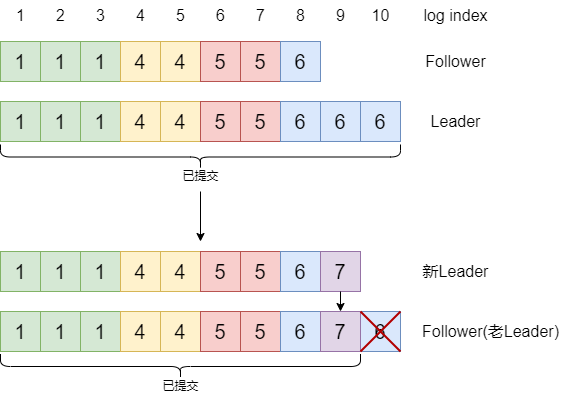

The diagram above was exported from draw.io. Its source (the exported page's mxGraphModel, read from the mxfile embedded in the PNG):
<mxGraphModel dx="785" dy="478" grid="1" gridSize="10" guides="1" tooltips="1" connect="1" arrows="1" fold="1" page="1" pageScale="1" pageWidth="827" pageHeight="1169" math="0" shadow="0">
  <root>
    <mxCell id="0" />
    <mxCell id="1" parent="0" />
    <mxCell id="Ya-jMYVecF2hqFPRRFZ7-1" value="&lt;font style=&quot;font-size: 20px;&quot;&gt;1&lt;/font&gt;" style="rounded=0;whiteSpace=wrap;html=1;fillColor=#d5e8d4;strokeColor=#82b366;fontSize=20;" vertex="1" parent="1">
      <mxGeometry x="40" y="120" width="40" height="40" as="geometry" />
    </mxCell>
    <mxCell id="Ya-jMYVecF2hqFPRRFZ7-2" value="1" style="rounded=0;whiteSpace=wrap;html=1;fillColor=#d5e8d4;strokeColor=#82b366;fontSize=20;" vertex="1" parent="1">
      <mxGeometry x="80" y="120" width="40" height="40" as="geometry" />
    </mxCell>
    <mxCell id="Ya-jMYVecF2hqFPRRFZ7-3" value="1" style="rounded=0;whiteSpace=wrap;html=1;fillColor=#d5e8d4;strokeColor=#82b366;fontSize=20;" vertex="1" parent="1">
      <mxGeometry x="120" y="120" width="40" height="40" as="geometry" />
    </mxCell>
    <mxCell id="Ya-jMYVecF2hqFPRRFZ7-4" value="4" style="rounded=0;whiteSpace=wrap;html=1;fillColor=#fff2cc;strokeColor=#d6b656;fontSize=20;" vertex="1" parent="1">
      <mxGeometry x="160" y="120" width="40" height="40" as="geometry" />
    </mxCell>
    <mxCell id="Ya-jMYVecF2hqFPRRFZ7-5" value="4" style="rounded=0;whiteSpace=wrap;html=1;fillColor=#fff2cc;strokeColor=#d6b656;fontSize=20;" vertex="1" parent="1">
      <mxGeometry x="200" y="120" width="40" height="40" as="geometry" />
    </mxCell>
    <mxCell id="Ya-jMYVecF2hqFPRRFZ7-6" value="5" style="rounded=0;whiteSpace=wrap;html=1;fillColor=#f8cecc;strokeColor=#b85450;fontSize=20;" vertex="1" parent="1">
      <mxGeometry x="240" y="120" width="40" height="40" as="geometry" />
    </mxCell>
    <mxCell id="Ya-jMYVecF2hqFPRRFZ7-7" value="5" style="rounded=0;whiteSpace=wrap;html=1;fillColor=#f8cecc;strokeColor=#b85450;fontSize=20;" vertex="1" parent="1">
      <mxGeometry x="280" y="120" width="40" height="40" as="geometry" />
    </mxCell>
    <mxCell id="Ya-jMYVecF2hqFPRRFZ7-8" value="6" style="rounded=0;whiteSpace=wrap;html=1;fillColor=#dae8fc;strokeColor=#6c8ebf;fontSize=20;" vertex="1" parent="1">
      <mxGeometry x="320" y="120" width="40" height="40" as="geometry" />
    </mxCell>
    <mxCell id="Ya-jMYVecF2hqFPRRFZ7-11" value="1" style="rounded=0;whiteSpace=wrap;html=1;fillColor=#d5e8d4;strokeColor=#82b366;fontSize=20;" vertex="1" parent="1">
      <mxGeometry x="40" y="180" width="40" height="40" as="geometry" />
    </mxCell>
    <mxCell id="Ya-jMYVecF2hqFPRRFZ7-12" value="1" style="rounded=0;whiteSpace=wrap;html=1;fillColor=#d5e8d4;strokeColor=#82b366;fontSize=20;" vertex="1" parent="1">
      <mxGeometry x="80" y="180" width="40" height="40" as="geometry" />
    </mxCell>
    <mxCell id="Ya-jMYVecF2hqFPRRFZ7-13" value="1" style="rounded=0;whiteSpace=wrap;html=1;fillColor=#d5e8d4;strokeColor=#82b366;fontSize=20;" vertex="1" parent="1">
      <mxGeometry x="120" y="180" width="40" height="40" as="geometry" />
    </mxCell>
    <mxCell id="Ya-jMYVecF2hqFPRRFZ7-14" value="4" style="rounded=0;whiteSpace=wrap;html=1;fillColor=#fff2cc;strokeColor=#d6b656;fontSize=20;" vertex="1" parent="1">
      <mxGeometry x="160" y="180" width="40" height="40" as="geometry" />
    </mxCell>
    <mxCell id="Ya-jMYVecF2hqFPRRFZ7-15" value="1" style="text;html=1;align=center;verticalAlign=middle;resizable=0;points=[];autosize=1;strokeColor=none;fillColor=none;fontSize=16;" vertex="1" parent="1">
      <mxGeometry x="45" y="79" width="30" height="30" as="geometry" />
    </mxCell>
    <mxCell id="Ya-jMYVecF2hqFPRRFZ7-16" value="2" style="text;html=1;align=center;verticalAlign=middle;resizable=0;points=[];autosize=1;strokeColor=none;fillColor=none;fontSize=16;" vertex="1" parent="1">
      <mxGeometry x="85" y="79" width="30" height="30" as="geometry" />
    </mxCell>
    <mxCell id="Ya-jMYVecF2hqFPRRFZ7-17" value="3" style="text;html=1;align=center;verticalAlign=middle;resizable=0;points=[];autosize=1;strokeColor=none;fillColor=none;fontSize=16;" vertex="1" parent="1">
      <mxGeometry x="125" y="79" width="30" height="30" as="geometry" />
    </mxCell>
    <mxCell id="Ya-jMYVecF2hqFPRRFZ7-18" value="4" style="text;html=1;align=center;verticalAlign=middle;resizable=0;points=[];autosize=1;strokeColor=none;fillColor=none;fontSize=16;" vertex="1" parent="1">
      <mxGeometry x="165" y="79" width="30" height="30" as="geometry" />
    </mxCell>
    <mxCell id="Ya-jMYVecF2hqFPRRFZ7-19" value="5" style="text;html=1;align=center;verticalAlign=middle;resizable=0;points=[];autosize=1;strokeColor=none;fillColor=none;fontSize=16;" vertex="1" parent="1">
      <mxGeometry x="205" y="79" width="30" height="30" as="geometry" />
    </mxCell>
    <mxCell id="Ya-jMYVecF2hqFPRRFZ7-20" value="6" style="text;html=1;align=center;verticalAlign=middle;resizable=0;points=[];autosize=1;strokeColor=none;fillColor=none;fontSize=16;" vertex="1" parent="1">
      <mxGeometry x="245" y="79" width="30" height="30" as="geometry" />
    </mxCell>
    <mxCell id="Ya-jMYVecF2hqFPRRFZ7-21" value="7" style="text;html=1;align=center;verticalAlign=middle;resizable=0;points=[];autosize=1;strokeColor=none;fillColor=none;fontSize=16;" vertex="1" parent="1">
      <mxGeometry x="285" y="79" width="30" height="30" as="geometry" />
    </mxCell>
    <mxCell id="Ya-jMYVecF2hqFPRRFZ7-22" value="8" style="text;html=1;align=center;verticalAlign=middle;resizable=0;points=[];autosize=1;strokeColor=none;fillColor=none;fontSize=16;" vertex="1" parent="1">
      <mxGeometry x="325" y="79" width="30" height="30" as="geometry" />
    </mxCell>
    <mxCell id="Ya-jMYVecF2hqFPRRFZ7-23" value="9" style="text;html=1;align=center;verticalAlign=middle;resizable=0;points=[];autosize=1;strokeColor=none;fillColor=none;fontSize=16;" vertex="1" parent="1">
      <mxGeometry x="365" y="79" width="30" height="30" as="geometry" />
    </mxCell>
    <mxCell id="Ya-jMYVecF2hqFPRRFZ7-24" value="10" style="text;html=1;align=center;verticalAlign=middle;resizable=0;points=[];autosize=1;strokeColor=none;fillColor=none;fontSize=16;" vertex="1" parent="1">
      <mxGeometry x="400" y="79" width="40" height="30" as="geometry" />
    </mxCell>
    <mxCell id="Ya-jMYVecF2hqFPRRFZ7-25" value="log index" style="text;html=1;align=center;verticalAlign=middle;resizable=0;points=[];autosize=1;strokeColor=none;fillColor=none;fontSize=16;" vertex="1" parent="1">
      <mxGeometry x="450" y="79" width="90" height="30" as="geometry" />
    </mxCell>
    <mxCell id="Ya-jMYVecF2hqFPRRFZ7-26" value="Follower" style="text;html=1;align=center;verticalAlign=middle;resizable=0;points=[];autosize=1;strokeColor=none;fillColor=none;fontSize=16;" vertex="1" parent="1">
      <mxGeometry x="455" y="125" width="80" height="30" as="geometry" />
    </mxCell>
    <mxCell id="Ya-jMYVecF2hqFPRRFZ7-27" value="Leader" style="text;html=1;align=center;verticalAlign=middle;resizable=0;points=[];autosize=1;strokeColor=none;fillColor=none;fontSize=16;" vertex="1" parent="1">
      <mxGeometry x="460" y="185" width="70" height="30" as="geometry" />
    </mxCell>
    <mxCell id="Ya-jMYVecF2hqFPRRFZ7-28" value="4" style="rounded=0;whiteSpace=wrap;html=1;fillColor=#fff2cc;strokeColor=#d6b656;fontSize=20;" vertex="1" parent="1">
      <mxGeometry x="200" y="180" width="40" height="40" as="geometry" />
    </mxCell>
    <mxCell id="Ya-jMYVecF2hqFPRRFZ7-29" value="5" style="rounded=0;whiteSpace=wrap;html=1;fillColor=#f8cecc;strokeColor=#b85450;fontSize=20;" vertex="1" parent="1">
      <mxGeometry x="240" y="180" width="40" height="40" as="geometry" />
    </mxCell>
    <mxCell id="Ya-jMYVecF2hqFPRRFZ7-30" value="5" style="rounded=0;whiteSpace=wrap;html=1;fillColor=#f8cecc;strokeColor=#b85450;fontSize=20;" vertex="1" parent="1">
      <mxGeometry x="280" y="180" width="40" height="40" as="geometry" />
    </mxCell>
    <mxCell id="Ya-jMYVecF2hqFPRRFZ7-31" value="6" style="rounded=0;whiteSpace=wrap;html=1;fillColor=#dae8fc;strokeColor=#6c8ebf;fontSize=20;" vertex="1" parent="1">
      <mxGeometry x="320" y="180" width="40" height="40" as="geometry" />
    </mxCell>
    <mxCell id="Ya-jMYVecF2hqFPRRFZ7-32" value="6" style="rounded=0;whiteSpace=wrap;html=1;fillColor=#dae8fc;strokeColor=#6c8ebf;fontSize=20;" vertex="1" parent="1">
      <mxGeometry x="360" y="180" width="40" height="40" as="geometry" />
    </mxCell>
    <mxCell id="Ya-jMYVecF2hqFPRRFZ7-33" value="6" style="rounded=0;whiteSpace=wrap;html=1;fillColor=#dae8fc;strokeColor=#6c8ebf;fontSize=20;" vertex="1" parent="1">
      <mxGeometry x="400" y="180" width="40" height="40" as="geometry" />
    </mxCell>
    <mxCell id="Ya-jMYVecF2hqFPRRFZ7-35" value="" style="shape=curlyBracket;whiteSpace=wrap;html=1;rounded=1;rotation=-90;" vertex="1" parent="1">
      <mxGeometry x="227.5" y="35.5" width="25" height="400" as="geometry" />
    </mxCell>
    <mxCell id="Ya-jMYVecF2hqFPRRFZ7-36" value="已提交" style="text;html=1;align=center;verticalAlign=middle;resizable=0;points=[];autosize=1;strokeColor=none;fillColor=none;" vertex="1" parent="1">
      <mxGeometry x="210" y="240" width="60" height="30" as="geometry" />
    </mxCell>
    <mxCell id="Ya-jMYVecF2hqFPRRFZ7-37" value="&lt;font style=&quot;font-size: 20px;&quot;&gt;1&lt;/font&gt;" style="rounded=0;whiteSpace=wrap;html=1;fillColor=#d5e8d4;strokeColor=#82b366;fontSize=20;" vertex="1" parent="1">
      <mxGeometry x="40" y="330" width="40" height="40" as="geometry" />
    </mxCell>
    <mxCell id="Ya-jMYVecF2hqFPRRFZ7-38" value="1" style="rounded=0;whiteSpace=wrap;html=1;fillColor=#d5e8d4;strokeColor=#82b366;fontSize=20;" vertex="1" parent="1">
      <mxGeometry x="80" y="330" width="40" height="40" as="geometry" />
    </mxCell>
    <mxCell id="Ya-jMYVecF2hqFPRRFZ7-39" value="1" style="rounded=0;whiteSpace=wrap;html=1;fillColor=#d5e8d4;strokeColor=#82b366;fontSize=20;" vertex="1" parent="1">
      <mxGeometry x="120" y="330" width="40" height="40" as="geometry" />
    </mxCell>
    <mxCell id="Ya-jMYVecF2hqFPRRFZ7-40" value="4" style="rounded=0;whiteSpace=wrap;html=1;fillColor=#fff2cc;strokeColor=#d6b656;fontSize=20;" vertex="1" parent="1">
      <mxGeometry x="160" y="330" width="40" height="40" as="geometry" />
    </mxCell>
    <mxCell id="Ya-jMYVecF2hqFPRRFZ7-41" value="4" style="rounded=0;whiteSpace=wrap;html=1;fillColor=#fff2cc;strokeColor=#d6b656;fontSize=20;" vertex="1" parent="1">
      <mxGeometry x="200" y="330" width="40" height="40" as="geometry" />
    </mxCell>
    <mxCell id="Ya-jMYVecF2hqFPRRFZ7-42" value="5" style="rounded=0;whiteSpace=wrap;html=1;fillColor=#f8cecc;strokeColor=#b85450;fontSize=20;" vertex="1" parent="1">
      <mxGeometry x="240" y="330" width="40" height="40" as="geometry" />
    </mxCell>
    <mxCell id="Ya-jMYVecF2hqFPRRFZ7-43" value="5" style="rounded=0;whiteSpace=wrap;html=1;fillColor=#f8cecc;strokeColor=#b85450;fontSize=20;" vertex="1" parent="1">
      <mxGeometry x="280" y="330" width="40" height="40" as="geometry" />
    </mxCell>
    <mxCell id="Ya-jMYVecF2hqFPRRFZ7-44" value="6" style="rounded=0;whiteSpace=wrap;html=1;fillColor=#dae8fc;strokeColor=#6c8ebf;fontSize=20;" vertex="1" parent="1">
      <mxGeometry x="320" y="330" width="40" height="40" as="geometry" />
    </mxCell>
    <mxCell id="Ya-jMYVecF2hqFPRRFZ7-45" value="1" style="rounded=0;whiteSpace=wrap;html=1;fillColor=#d5e8d4;strokeColor=#82b366;fontSize=20;" vertex="1" parent="1">
      <mxGeometry x="40" y="390" width="40" height="40" as="geometry" />
    </mxCell>
    <mxCell id="Ya-jMYVecF2hqFPRRFZ7-46" value="1" style="rounded=0;whiteSpace=wrap;html=1;fillColor=#d5e8d4;strokeColor=#82b366;fontSize=20;" vertex="1" parent="1">
      <mxGeometry x="80" y="390" width="40" height="40" as="geometry" />
    </mxCell>
    <mxCell id="Ya-jMYVecF2hqFPRRFZ7-47" value="1" style="rounded=0;whiteSpace=wrap;html=1;fillColor=#d5e8d4;strokeColor=#82b366;fontSize=20;" vertex="1" parent="1">
      <mxGeometry x="120" y="390" width="40" height="40" as="geometry" />
    </mxCell>
    <mxCell id="Ya-jMYVecF2hqFPRRFZ7-48" value="4" style="rounded=0;whiteSpace=wrap;html=1;fillColor=#fff2cc;strokeColor=#d6b656;fontSize=20;" vertex="1" parent="1">
      <mxGeometry x="160" y="390" width="40" height="40" as="geometry" />
    </mxCell>
    <mxCell id="Ya-jMYVecF2hqFPRRFZ7-49" value="新Leader" style="text;html=1;align=center;verticalAlign=middle;resizable=0;points=[];autosize=1;strokeColor=none;fillColor=none;fontSize=16;" vertex="1" parent="1">
      <mxGeometry x="450" y="335" width="90" height="30" as="geometry" />
    </mxCell>
    <mxCell id="Ya-jMYVecF2hqFPRRFZ7-50" value="Follower(老Leader)" style="text;html=1;align=center;verticalAlign=middle;resizable=0;points=[];autosize=1;strokeColor=none;fillColor=none;fontSize=16;" vertex="1" parent="1">
      <mxGeometry x="450" y="395" width="160" height="30" as="geometry" />
    </mxCell>
    <mxCell id="Ya-jMYVecF2hqFPRRFZ7-51" value="4" style="rounded=0;whiteSpace=wrap;html=1;fillColor=#fff2cc;strokeColor=#d6b656;fontSize=20;" vertex="1" parent="1">
      <mxGeometry x="200" y="390" width="40" height="40" as="geometry" />
    </mxCell>
    <mxCell id="Ya-jMYVecF2hqFPRRFZ7-52" value="5" style="rounded=0;whiteSpace=wrap;html=1;fillColor=#f8cecc;strokeColor=#b85450;fontSize=20;" vertex="1" parent="1">
      <mxGeometry x="240" y="390" width="40" height="40" as="geometry" />
    </mxCell>
    <mxCell id="Ya-jMYVecF2hqFPRRFZ7-53" value="5" style="rounded=0;whiteSpace=wrap;html=1;fillColor=#f8cecc;strokeColor=#b85450;fontSize=20;" vertex="1" parent="1">
      <mxGeometry x="280" y="390" width="40" height="40" as="geometry" />
    </mxCell>
    <mxCell id="Ya-jMYVecF2hqFPRRFZ7-54" value="6" style="rounded=0;whiteSpace=wrap;html=1;fillColor=#dae8fc;strokeColor=#6c8ebf;fontSize=20;" vertex="1" parent="1">
      <mxGeometry x="320" y="390" width="40" height="40" as="geometry" />
    </mxCell>
    <mxCell id="Ya-jMYVecF2hqFPRRFZ7-56" value="6" style="rounded=0;whiteSpace=wrap;html=1;fillColor=#dae8fc;strokeColor=#6c8ebf;fontSize=20;" vertex="1" parent="1">
      <mxGeometry x="400" y="390" width="40" height="40" as="geometry" />
    </mxCell>
    <mxCell id="Ya-jMYVecF2hqFPRRFZ7-57" value="" style="shape=curlyBracket;whiteSpace=wrap;html=1;rounded=1;rotation=-90;" vertex="1" parent="1">
      <mxGeometry x="207.5" y="265" width="25" height="360" as="geometry" />
    </mxCell>
    <mxCell id="Ya-jMYVecF2hqFPRRFZ7-58" value="已提交" style="text;html=1;align=center;verticalAlign=middle;resizable=0;points=[];autosize=1;strokeColor=none;fillColor=none;" vertex="1" parent="1">
      <mxGeometry x="190" y="449.5" width="60" height="30" as="geometry" />
    </mxCell>
    <mxCell id="Ya-jMYVecF2hqFPRRFZ7-59" value="7" style="rounded=0;whiteSpace=wrap;html=1;fillColor=#e1d5e7;strokeColor=#9673a6;fontSize=20;" vertex="1" parent="1">
      <mxGeometry x="360" y="390" width="40" height="40" as="geometry" />
    </mxCell>
    <mxCell id="Ya-jMYVecF2hqFPRRFZ7-60" value="" style="shape=umlDestroy;whiteSpace=wrap;html=1;strokeWidth=2;fillColor=#e51400;strokeColor=#B20000;fontColor=#ffffff;" vertex="1" parent="1">
      <mxGeometry x="400" y="390" width="40" height="40" as="geometry" />
    </mxCell>
    <mxCell id="Ya-jMYVecF2hqFPRRFZ7-61" value="7" style="rounded=0;whiteSpace=wrap;html=1;fillColor=#e1d5e7;strokeColor=#9673a6;fontSize=20;" vertex="1" parent="1">
      <mxGeometry x="360" y="330" width="40" height="40" as="geometry" />
    </mxCell>
    <mxCell id="Ya-jMYVecF2hqFPRRFZ7-62" value="" style="endArrow=classic;html=1;rounded=0;entryX=0.5;entryY=0;entryDx=0;entryDy=0;exitX=0.5;exitY=1;exitDx=0;exitDy=0;" edge="1" parent="1" source="Ya-jMYVecF2hqFPRRFZ7-61" target="Ya-jMYVecF2hqFPRRFZ7-59">
      <mxGeometry width="50" height="50" relative="1" as="geometry">
        <mxPoint x="250" y="375" as="sourcePoint" />
        <mxPoint x="300" y="325" as="targetPoint" />
      </mxGeometry>
    </mxCell>
    <mxCell id="Ya-jMYVecF2hqFPRRFZ7-63" value="" style="endArrow=classic;html=1;rounded=0;" edge="1" parent="1">
      <mxGeometry width="50" height="50" relative="1" as="geometry">
        <mxPoint x="240" y="270" as="sourcePoint" />
        <mxPoint x="240" y="320" as="targetPoint" />
      </mxGeometry>
    </mxCell>
  </root>
</mxGraphModel>